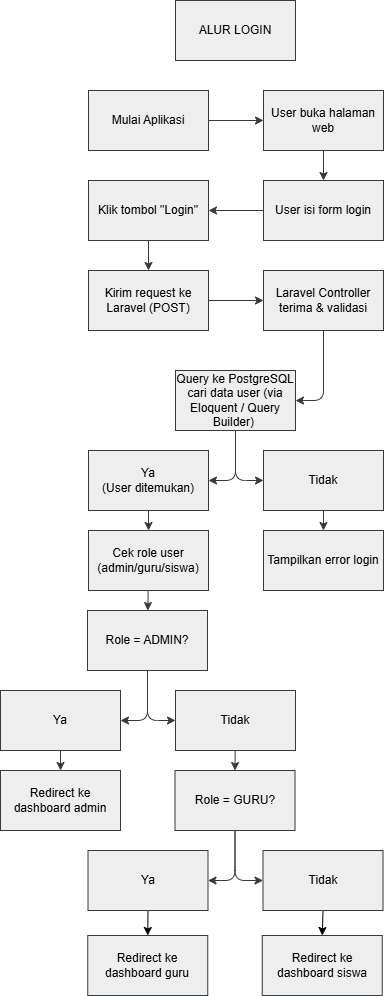

The diagram above was exported from draw.io. Its source (the exported page's mxGraphModel, read from the mxfile embedded in the PNG):
<mxGraphModel dx="688" dy="380" grid="1" gridSize="10" guides="1" tooltips="1" connect="1" arrows="1" fold="1" page="1" pageScale="1" pageWidth="850" pageHeight="1100" math="0" shadow="0">
  <root>
    <mxCell id="0" />
    <mxCell id="1" parent="0" />
    <mxCell id="5" style="edgeStyle=none;html=1;entryX=0;entryY=0.5;entryDx=0;entryDy=0;fillColor=#eeeeee;strokeColor=#36393d;" parent="1" source="2" target="4" edge="1">
      <mxGeometry relative="1" as="geometry">
        <Array as="points" />
      </mxGeometry>
    </mxCell>
    <mxCell id="2" value="Mulai Aplikasi" style="rounded=0;whiteSpace=wrap;html=1;fillColor=#eeeeee;strokeColor=#36393d;" parent="1" vertex="1">
      <mxGeometry x="322" y="145" width="120" height="60" as="geometry" />
    </mxCell>
    <mxCell id="7" style="edgeStyle=none;html=1;entryX=0.5;entryY=0;entryDx=0;entryDy=0;fillColor=#eeeeee;strokeColor=#36393d;" parent="1" source="4" target="6" edge="1">
      <mxGeometry relative="1" as="geometry" />
    </mxCell>
    <mxCell id="4" value="User buka halaman web" style="rounded=0;whiteSpace=wrap;html=1;fillColor=#eeeeee;strokeColor=#36393d;" parent="1" vertex="1">
      <mxGeometry x="497" y="145" width="120" height="60" as="geometry" />
    </mxCell>
    <mxCell id="10" style="edgeStyle=none;html=1;fillColor=#eeeeee;strokeColor=#36393d;" parent="1" source="6" target="8" edge="1">
      <mxGeometry relative="1" as="geometry">
        <Array as="points" />
      </mxGeometry>
    </mxCell>
    <mxCell id="6" value="User isi form login" style="rounded=0;whiteSpace=wrap;html=1;fillColor=#eeeeee;strokeColor=#36393d;" parent="1" vertex="1">
      <mxGeometry x="497" y="235" width="120" height="60" as="geometry" />
    </mxCell>
    <mxCell id="11" style="edgeStyle=none;html=1;entryX=0.5;entryY=0;entryDx=0;entryDy=0;fillColor=#eeeeee;strokeColor=#36393d;" parent="1" source="8" target="9" edge="1">
      <mxGeometry relative="1" as="geometry" />
    </mxCell>
    <mxCell id="8" value="Klik tombol &quot;Login&quot;" style="rounded=0;whiteSpace=wrap;html=1;fillColor=#eeeeee;strokeColor=#36393d;" parent="1" vertex="1">
      <mxGeometry x="322" y="235" width="120" height="60" as="geometry" />
    </mxCell>
    <mxCell id="15" style="edgeStyle=none;html=1;entryX=0;entryY=0.5;entryDx=0;entryDy=0;fillColor=#eeeeee;strokeColor=#36393d;" parent="1" source="9" target="12" edge="1">
      <mxGeometry relative="1" as="geometry" />
    </mxCell>
    <mxCell id="9" value="Kirim request ke Laravel (POST)" style="rounded=0;whiteSpace=wrap;html=1;fillColor=#eeeeee;strokeColor=#36393d;" parent="1" vertex="1">
      <mxGeometry x="322" y="325" width="120" height="60" as="geometry" />
    </mxCell>
    <mxCell id="17" style="edgeStyle=none;html=1;entryX=1;entryY=0.5;entryDx=0;entryDy=0;fillColor=#eeeeee;strokeColor=#36393d;" parent="1" source="12" target="16" edge="1">
      <mxGeometry relative="1" as="geometry">
        <mxPoint x="607" y="445" as="targetPoint" />
        <Array as="points">
          <mxPoint x="557" y="455" />
        </Array>
      </mxGeometry>
    </mxCell>
    <mxCell id="12" value="Laravel Controller terima &amp;amp; validasi" style="rounded=0;whiteSpace=wrap;html=1;fillColor=#eeeeee;strokeColor=#36393d;" parent="1" vertex="1">
      <mxGeometry x="497" y="325" width="120" height="60" as="geometry" />
    </mxCell>
    <mxCell id="21" style="edgeStyle=none;html=1;entryX=1;entryY=0.5;entryDx=0;entryDy=0;fillColor=#eeeeee;strokeColor=#36393d;" parent="1" source="16" target="19" edge="1">
      <mxGeometry relative="1" as="geometry">
        <Array as="points">
          <mxPoint x="469" y="535" />
        </Array>
      </mxGeometry>
    </mxCell>
    <mxCell id="22" style="edgeStyle=none;html=1;exitX=0.5;exitY=1;exitDx=0;exitDy=0;entryX=0;entryY=0.5;entryDx=0;entryDy=0;fillColor=#eeeeee;strokeColor=#36393d;" parent="1" source="16" target="20" edge="1">
      <mxGeometry relative="1" as="geometry">
        <Array as="points">
          <mxPoint x="469" y="535" />
        </Array>
      </mxGeometry>
    </mxCell>
    <mxCell id="16" value="&lt;div&gt;&lt;font style=&quot;color: light-dark(rgb(0, 0, 0), rgb(255, 255, 255));&quot;&gt;&lt;font&gt;Query ke PostgreSQL cari data user&lt;/font&gt;&lt;span style=&quot;background-color: transparent;&quot;&gt;&amp;nbsp;(via Eloquent / Query Builder)&amp;nbsp;&lt;/span&gt;&lt;/font&gt;&lt;/div&gt;" style="rounded=0;whiteSpace=wrap;html=1;fillColor=#eeeeee;strokeColor=#36393d;" parent="1" vertex="1">
      <mxGeometry x="409" y="425" width="120" height="60" as="geometry" />
    </mxCell>
    <mxCell id="25" style="edgeStyle=none;html=1;fillColor=#eeeeee;strokeColor=#36393d;" parent="1" source="19" target="23" edge="1">
      <mxGeometry relative="1" as="geometry" />
    </mxCell>
    <mxCell id="19" value="Ya&lt;div&gt;(User ditemukan)&lt;/div&gt;" style="rounded=0;whiteSpace=wrap;html=1;fillColor=#eeeeee;strokeColor=#36393d;" parent="1" vertex="1">
      <mxGeometry x="322" y="505" width="120" height="60" as="geometry" />
    </mxCell>
    <mxCell id="26" style="edgeStyle=none;html=1;fillColor=#eeeeee;strokeColor=#36393d;" parent="1" source="20" target="24" edge="1">
      <mxGeometry relative="1" as="geometry" />
    </mxCell>
    <mxCell id="20" value="Tidak" style="rounded=0;whiteSpace=wrap;html=1;fillColor=#eeeeee;strokeColor=#36393d;" parent="1" vertex="1">
      <mxGeometry x="497" y="505" width="120" height="60" as="geometry" />
    </mxCell>
    <mxCell id="38" style="edgeStyle=none;html=1;fillColor=#eeeeee;strokeColor=#36393d;" parent="1" source="23" target="34" edge="1">
      <mxGeometry relative="1" as="geometry" />
    </mxCell>
    <mxCell id="23" value="Cek role user (admin/guru/siswa)" style="rounded=0;whiteSpace=wrap;html=1;fillColor=#eeeeee;strokeColor=#36393d;" parent="1" vertex="1">
      <mxGeometry x="322" y="585" width="120" height="60" as="geometry" />
    </mxCell>
    <mxCell id="24" value="Tampilkan error login" style="rounded=0;whiteSpace=wrap;html=1;fillColor=#eeeeee;strokeColor=#36393d;" parent="1" vertex="1">
      <mxGeometry x="497" y="585" width="120" height="60" as="geometry" />
    </mxCell>
    <mxCell id="32" style="edgeStyle=none;html=1;entryX=1;entryY=0.5;entryDx=0;entryDy=0;fillColor=#eeeeee;strokeColor=#36393d;" parent="1" source="34" target="35" edge="1">
      <mxGeometry relative="1" as="geometry">
        <Array as="points">
          <mxPoint x="381" y="775" />
        </Array>
      </mxGeometry>
    </mxCell>
    <mxCell id="33" style="edgeStyle=none;html=1;exitX=0.5;exitY=1;exitDx=0;exitDy=0;entryX=0;entryY=0.5;entryDx=0;entryDy=0;fillColor=#eeeeee;strokeColor=#36393d;" parent="1" source="34" target="36" edge="1">
      <mxGeometry relative="1" as="geometry">
        <Array as="points">
          <mxPoint x="381" y="775" />
        </Array>
      </mxGeometry>
    </mxCell>
    <mxCell id="34" value="Role = ADMIN?" style="rounded=0;whiteSpace=wrap;html=1;fillColor=#eeeeee;strokeColor=#36393d;" parent="1" vertex="1">
      <mxGeometry x="321" y="665" width="120" height="60" as="geometry" />
    </mxCell>
    <mxCell id="40" style="edgeStyle=none;html=1;fillColor=#eeeeee;strokeColor=#36393d;" parent="1" source="35" target="39" edge="1">
      <mxGeometry relative="1" as="geometry" />
    </mxCell>
    <mxCell id="35" value="Ya" style="rounded=0;whiteSpace=wrap;html=1;fillColor=#eeeeee;strokeColor=#36393d;" parent="1" vertex="1">
      <mxGeometry x="234" y="745" width="120" height="60" as="geometry" />
    </mxCell>
    <mxCell id="50" style="edgeStyle=none;html=1;entryX=0.5;entryY=0;entryDx=0;entryDy=0;fillColor=#eeeeee;strokeColor=#36393d;" parent="1" source="36" target="47" edge="1">
      <mxGeometry relative="1" as="geometry" />
    </mxCell>
    <mxCell id="36" value="Tidak" style="rounded=0;whiteSpace=wrap;html=1;fillColor=#eeeeee;strokeColor=#36393d;" parent="1" vertex="1">
      <mxGeometry x="409" y="745" width="120" height="60" as="geometry" />
    </mxCell>
    <mxCell id="39" value="Redirect ke dashboard admin" style="rounded=0;whiteSpace=wrap;html=1;fillColor=#eeeeee;strokeColor=#36393d;" parent="1" vertex="1">
      <mxGeometry x="234" y="825" width="120" height="60" as="geometry" />
    </mxCell>
    <mxCell id="45" style="edgeStyle=none;html=1;entryX=1;entryY=0.5;entryDx=0;entryDy=0;fillColor=#eeeeee;strokeColor=#36393d;" parent="1" source="47" target="48" edge="1">
      <mxGeometry relative="1" as="geometry">
        <Array as="points">
          <mxPoint x="468.5" y="935" />
        </Array>
      </mxGeometry>
    </mxCell>
    <mxCell id="46" style="edgeStyle=none;html=1;exitX=0.5;exitY=1;exitDx=0;exitDy=0;entryX=0;entryY=0.5;entryDx=0;entryDy=0;fillColor=#eeeeee;strokeColor=#36393d;" parent="1" source="47" target="49" edge="1">
      <mxGeometry relative="1" as="geometry">
        <Array as="points">
          <mxPoint x="468.5" y="935" />
        </Array>
      </mxGeometry>
    </mxCell>
    <mxCell id="47" value="Role = GURU?" style="rounded=0;whiteSpace=wrap;html=1;fillColor=#eeeeee;strokeColor=#36393d;" parent="1" vertex="1">
      <mxGeometry x="408.5" y="825" width="120" height="60" as="geometry" />
    </mxCell>
    <mxCell id="62" style="edgeStyle=none;html=1;exitX=0.5;exitY=1;exitDx=0;exitDy=0;entryX=0.5;entryY=0;entryDx=0;entryDy=0;" edge="1" parent="1" source="48" target="57">
      <mxGeometry relative="1" as="geometry" />
    </mxCell>
    <mxCell id="48" value="Ya" style="rounded=0;whiteSpace=wrap;html=1;fillColor=#eeeeee;strokeColor=#36393d;" parent="1" vertex="1">
      <mxGeometry x="321.5" y="905" width="120" height="60" as="geometry" />
    </mxCell>
    <mxCell id="61" style="edgeStyle=none;html=1;exitX=0.5;exitY=1;exitDx=0;exitDy=0;entryX=0.5;entryY=0;entryDx=0;entryDy=0;" edge="1" parent="1" source="49" target="60">
      <mxGeometry relative="1" as="geometry" />
    </mxCell>
    <mxCell id="49" value="Tidak" style="rounded=0;whiteSpace=wrap;html=1;fillColor=#eeeeee;strokeColor=#36393d;" parent="1" vertex="1">
      <mxGeometry x="496.5" y="905" width="120" height="60" as="geometry" />
    </mxCell>
    <mxCell id="55" value="ALUR LOGIN" style="rounded=0;whiteSpace=wrap;html=1;fillColor=#eeeeee;strokeColor=#36393d;" parent="1" vertex="1">
      <mxGeometry x="409" y="55" width="120" height="60" as="geometry" />
    </mxCell>
    <mxCell id="57" value="Redirect ke dashboard guru" style="rounded=0;whiteSpace=wrap;html=1;fillColor=#eeeeee;strokeColor=#36393d;" vertex="1" parent="1">
      <mxGeometry x="321.25" y="990" width="120" height="60" as="geometry" />
    </mxCell>
    <mxCell id="60" value="Redirect ke dashboard siswa" style="rounded=0;whiteSpace=wrap;html=1;fillColor=#eeeeee;strokeColor=#36393d;" vertex="1" parent="1">
      <mxGeometry x="495.75" y="990" width="120" height="60" as="geometry" />
    </mxCell>
  </root>
</mxGraphModel>